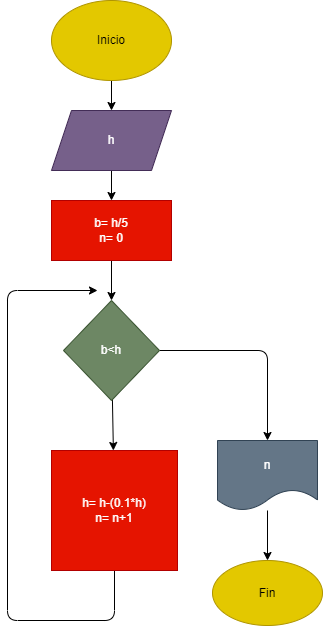

The diagram above was exported from draw.io. Its source (the exported page's mxGraphModel, read from the mxfile embedded in the PNG):
<mxGraphModel dx="1204" dy="800" grid="1" gridSize="10" guides="1" tooltips="1" connect="1" arrows="1" fold="1" page="1" pageScale="1" pageWidth="827" pageHeight="1169" math="0" shadow="0">
  <root>
    <mxCell id="0" />
    <mxCell id="1" parent="0" />
    <mxCell id="4" value="" style="edgeStyle=none;html=1;" edge="1" parent="1" source="2" target="3">
      <mxGeometry relative="1" as="geometry" />
    </mxCell>
    <mxCell id="2" value="Inicio" style="ellipse;whiteSpace=wrap;html=1;fillColor=#e3c800;fontColor=#000000;strokeColor=#B09500;" vertex="1" parent="1">
      <mxGeometry x="354" y="90" width="120" height="80" as="geometry" />
    </mxCell>
    <mxCell id="20" style="edgeStyle=none;html=1;entryX=0.5;entryY=0;entryDx=0;entryDy=0;" edge="1" parent="1" source="3" target="11">
      <mxGeometry relative="1" as="geometry">
        <mxPoint x="414" y="290" as="targetPoint" />
      </mxGeometry>
    </mxCell>
    <mxCell id="3" value="h" style="shape=parallelogram;perimeter=parallelogramPerimeter;whiteSpace=wrap;html=1;fixedSize=1;fillColor=#76608a;fontColor=#ffffff;strokeColor=#432D57;" vertex="1" parent="1">
      <mxGeometry x="354" y="200" width="120" height="60" as="geometry" />
    </mxCell>
    <mxCell id="14" value="" style="edgeStyle=none;html=1;" edge="1" parent="1" source="11" target="13">
      <mxGeometry relative="1" as="geometry" />
    </mxCell>
    <mxCell id="11" value="b= h/5&lt;br&gt;n= 0" style="whiteSpace=wrap;html=1;fillColor=#e51400;fontColor=#ffffff;strokeColor=#B20000;" vertex="1" parent="1">
      <mxGeometry x="354" y="290" width="120" height="60" as="geometry" />
    </mxCell>
    <mxCell id="24" style="edgeStyle=none;html=1;entryX=0.5;entryY=0;entryDx=0;entryDy=0;" edge="1" parent="1" source="13" target="22">
      <mxGeometry relative="1" as="geometry">
        <Array as="points">
          <mxPoint x="570" y="440" />
        </Array>
      </mxGeometry>
    </mxCell>
    <mxCell id="28" value="" style="edgeStyle=none;html=1;" edge="1" parent="1" source="13" target="27">
      <mxGeometry relative="1" as="geometry" />
    </mxCell>
    <mxCell id="13" value="b&amp;lt;h" style="rhombus;whiteSpace=wrap;html=1;fillColor=#6d8764;fontColor=#ffffff;strokeColor=#3A5431;" vertex="1" parent="1">
      <mxGeometry x="366" y="390" width="96" height="100" as="geometry" />
    </mxCell>
    <mxCell id="26" value="" style="edgeStyle=none;html=1;" edge="1" parent="1" source="22" target="25">
      <mxGeometry relative="1" as="geometry" />
    </mxCell>
    <mxCell id="22" value="n" style="shape=document;whiteSpace=wrap;html=1;boundedLbl=1;fillColor=#647687;fontColor=#ffffff;strokeColor=#314354;" vertex="1" parent="1">
      <mxGeometry x="520" y="530" width="100" height="70" as="geometry" />
    </mxCell>
    <mxCell id="25" value="Fin" style="ellipse;whiteSpace=wrap;html=1;fillColor=#e3c800;fontColor=#000000;strokeColor=#B09500;" vertex="1" parent="1">
      <mxGeometry x="515" y="650" width="110" height="65" as="geometry" />
    </mxCell>
    <mxCell id="30" style="edgeStyle=none;html=1;" edge="1" parent="1" source="27">
      <mxGeometry relative="1" as="geometry">
        <mxPoint x="400" y="380" as="targetPoint" />
        <Array as="points">
          <mxPoint x="417" y="710" />
          <mxPoint x="310" y="710" />
          <mxPoint x="310" y="380" />
        </Array>
      </mxGeometry>
    </mxCell>
    <mxCell id="27" value="h= h-(0.1*h)&lt;br&gt;n= n+1" style="whiteSpace=wrap;html=1;fillColor=#e51400;fontColor=#ffffff;strokeColor=#B20000;" vertex="1" parent="1">
      <mxGeometry x="354" y="540" width="126" height="120" as="geometry" />
    </mxCell>
  </root>
</mxGraphModel>